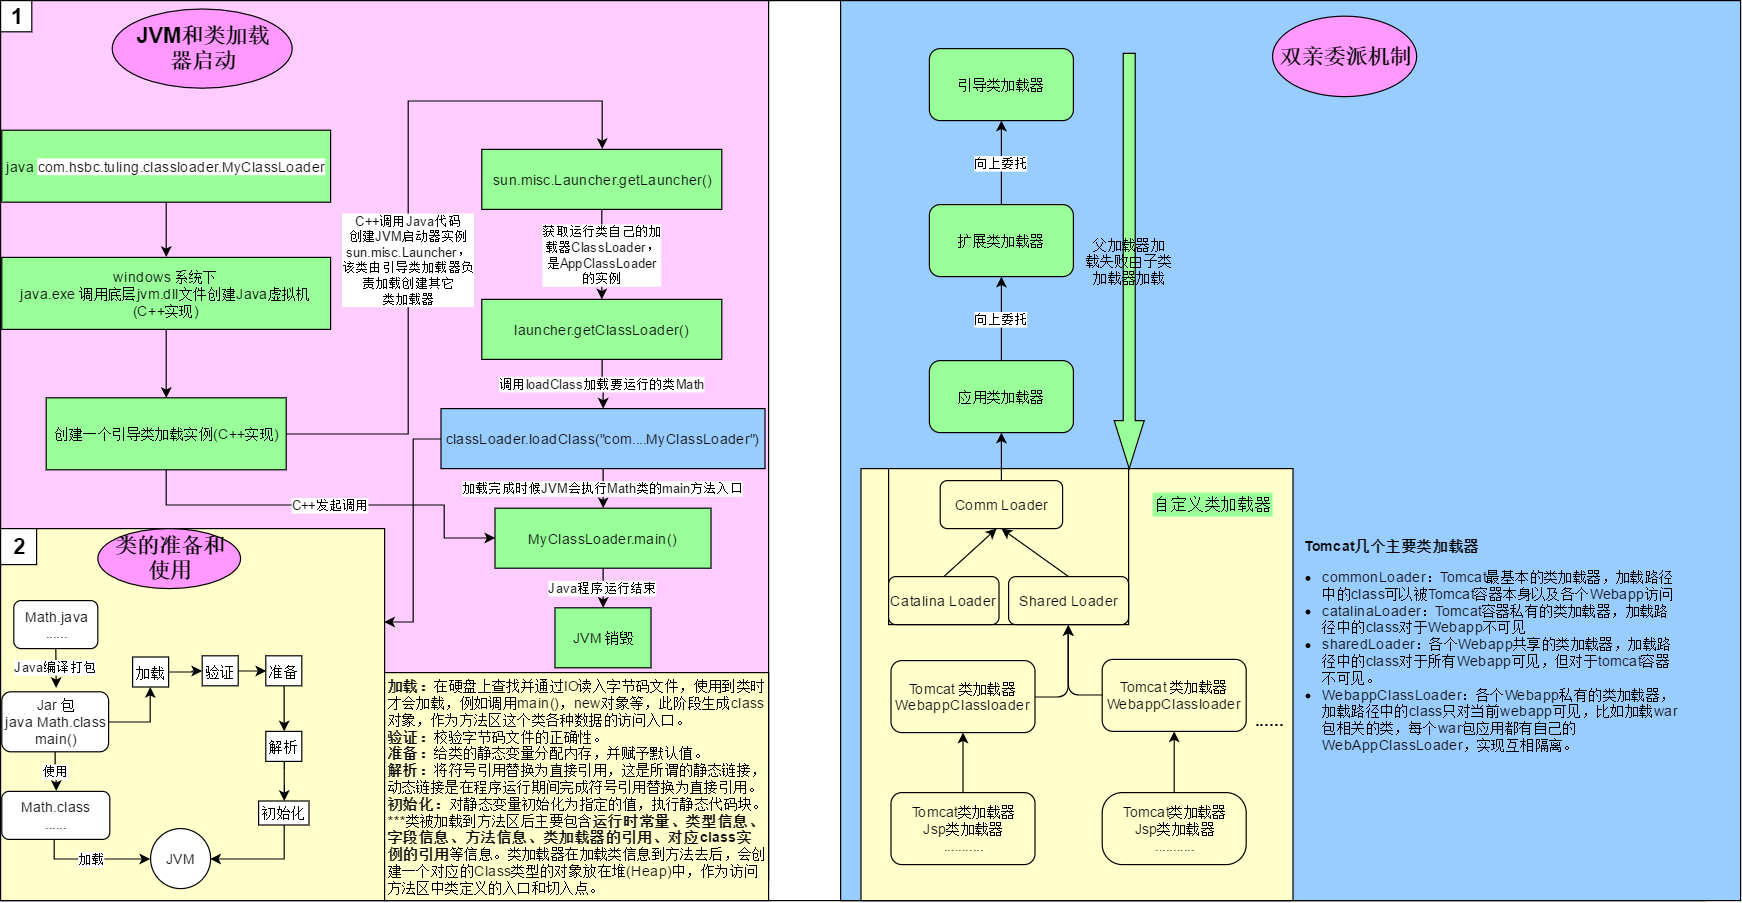

The diagram above was exported from draw.io. Its source (the exported page's mxGraphModel, read from the mxfile embedded in the PNG):
<mxGraphModel dx="2012" dy="703" grid="1" gridSize="10" guides="1" tooltips="1" connect="1" arrows="1" fold="1" page="1" pageScale="1" pageWidth="827" pageHeight="1169" math="0" shadow="0">
  <root>
    <mxCell id="0" />
    <mxCell id="1" parent="0" />
    <mxCell id="2" value="" style="whiteSpace=wrap;html=1;" parent="1" vertex="1">
      <mxGeometry x="-240" width="1420" height="750" as="geometry" />
    </mxCell>
    <mxCell id="79" value="" style="whiteSpace=wrap;html=1;aspect=fixed;fillColor=#99CCFF;" parent="1" vertex="1">
      <mxGeometry x="460" width="750" height="750" as="geometry" />
    </mxCell>
    <mxCell id="78" value="" style="whiteSpace=wrap;html=1;fillColor=#FFCCFF;" parent="1" vertex="1">
      <mxGeometry x="-240" width="640" height="733" as="geometry" />
    </mxCell>
    <mxCell id="19" value="" style="whiteSpace=wrap;html=1;aspect=fixed;fillColor=#FFFFCC;" parent="1" vertex="1">
      <mxGeometry x="477" y="390" width="360" height="360" as="geometry" />
    </mxCell>
    <mxCell id="39" value="" style="whiteSpace=wrap;html=1;fillColor=#FFFFCC;" parent="1" vertex="1">
      <mxGeometry x="500" y="390" width="200" height="130" as="geometry" />
    </mxCell>
    <mxCell id="3" value="引导类加载器" style="rounded=1;whiteSpace=wrap;html=1;fillColor=#99FF99;" parent="1" vertex="1">
      <mxGeometry x="534" y="40" width="120" height="60" as="geometry" />
    </mxCell>
    <mxCell id="4" value="扩展类加载器" style="rounded=1;whiteSpace=wrap;html=1;fillColor=#99FF99;" parent="1" vertex="1">
      <mxGeometry x="534" y="170" width="120" height="60" as="geometry" />
    </mxCell>
    <mxCell id="5" value="应用类加载器" style="rounded=1;whiteSpace=wrap;html=1;fillColor=#99FF99;" parent="1" vertex="1">
      <mxGeometry x="534" y="300" width="120" height="60" as="geometry" />
    </mxCell>
    <mxCell id="9" value="向上委托" style="endArrow=classic;html=1;entryX=0.5;entryY=1;entryDx=0;entryDy=0;exitX=0.5;exitY=0;exitDx=0;exitDy=0;" parent="1" edge="1">
      <mxGeometry width="50" height="50" relative="1" as="geometry">
        <mxPoint x="594" y="170" as="sourcePoint" />
        <mxPoint x="594" y="100" as="targetPoint" />
      </mxGeometry>
    </mxCell>
    <mxCell id="11" value="向上委托" style="endArrow=classic;html=1;entryX=0.5;entryY=1;entryDx=0;entryDy=0;exitX=0.5;exitY=0;exitDx=0;exitDy=0;" parent="1" edge="1">
      <mxGeometry width="50" height="50" relative="1" as="geometry">
        <mxPoint x="594" y="300" as="sourcePoint" />
        <mxPoint x="594" y="230" as="targetPoint" />
        <Array as="points" />
      </mxGeometry>
    </mxCell>
    <mxCell id="18" value="&lt;span&gt;父加载器加&lt;/span&gt;&lt;div&gt;载失败由子类&lt;/div&gt;&lt;div&gt;加载器加载&lt;/div&gt;" style="html=1;shadow=0;dashed=0;align=center;verticalAlign=middle;shape=mxgraph.arrows2.arrow;dy=0.6;dx=40;direction=south;notch=0;fillColor=#99FF99;" parent="1" vertex="1">
      <mxGeometry x="688" y="44" width="25" height="346" as="geometry" />
    </mxCell>
    <mxCell id="20" value="Tomcat 类加载器&lt;br&gt;WebappClassloader" style="rounded=1;whiteSpace=wrap;html=1;fillColor=#FFFFCC;" parent="1" vertex="1">
      <mxGeometry x="502" y="550" width="120" height="60" as="geometry" />
    </mxCell>
    <mxCell id="21" value="&lt;span style=&quot;white-space: normal&quot;&gt;Tomcat 类加载器&lt;/span&gt;&lt;br style=&quot;white-space: normal&quot;&gt;&lt;span style=&quot;white-space: normal&quot;&gt;WebappClassloader&lt;/span&gt;" style="rounded=1;whiteSpace=wrap;html=1;fillColor=#FFFFCC;" parent="1" vertex="1">
      <mxGeometry x="678" y="549" width="120" height="60" as="geometry" />
    </mxCell>
    <mxCell id="28" value="" style="edgeStyle=orthogonalEdgeStyle;rounded=0;orthogonalLoop=1;jettySize=auto;html=1;" parent="1" source="22" target="20" edge="1">
      <mxGeometry relative="1" as="geometry" />
    </mxCell>
    <mxCell id="22" value="Tomcat类加载器&lt;br&gt;Jsp类加载器&lt;br&gt;..........." style="rounded=1;whiteSpace=wrap;html=1;fillColor=#FFFFCC;" parent="1" vertex="1">
      <mxGeometry x="502" y="660" width="120" height="60" as="geometry" />
    </mxCell>
    <mxCell id="27" value="" style="edgeStyle=orthogonalEdgeStyle;rounded=0;orthogonalLoop=1;jettySize=auto;html=1;" parent="1" source="23" target="21" edge="1">
      <mxGeometry relative="1" as="geometry" />
    </mxCell>
    <mxCell id="23" value="Tomcat类加载器&lt;br&gt;Jsp类加载器&lt;br&gt;..........." style="rounded=1;whiteSpace=wrap;html=1;fillColor=#FFFFCC;arcSize=28;" parent="1" vertex="1">
      <mxGeometry x="678" y="660" width="120" height="60" as="geometry" />
    </mxCell>
    <mxCell id="31" value="&lt;ul&gt;&lt;li&gt;commonLoader：Tomcat最基本的类加载器，加载路径中的class可以被Tomcat容器本身以及各个Webapp访问&lt;/li&gt;&lt;li&gt;catalinaLoader：Tomcat容器私有的类加载器，加载路径中的class对于Webapp不可见&lt;/li&gt;&lt;li&gt;sharedLoader：各个Webapp共享的类加载器，加载路径中的class对于所有Webapp可见，但对于tomcat容器不可见。&lt;/li&gt;&lt;li&gt;WebappClassLoader：各个Webapp私有的类加载器，加载路径中的class只对当前webapp可见，比如加载war包相关的类，每个war包应用都有自己的WebAppClassLoader，实现互相隔离。&lt;/li&gt;&lt;/ul&gt;" style="text;strokeColor=none;fillColor=none;html=1;whiteSpace=wrap;verticalAlign=middle;overflow=hidden;" parent="1" vertex="1">
      <mxGeometry x="820" y="410" width="340" height="280" as="geometry" />
    </mxCell>
    <mxCell id="34" value="&lt;font style=&quot;font-size: 12px&quot;&gt;Tomcat几个主要类加载器&lt;/font&gt;" style="text;strokeColor=none;fillColor=none;html=1;fontSize=24;fontStyle=1;verticalAlign=middle;align=center;" parent="1" vertex="1">
      <mxGeometry x="870" y="430" width="100" height="40" as="geometry" />
    </mxCell>
    <mxCell id="35" value="&lt;b&gt;&lt;font style=&quot;font-size: 14px&quot;&gt;......&lt;/font&gt;&lt;/b&gt;" style="text;html=1;strokeColor=none;fillColor=none;align=center;verticalAlign=middle;whiteSpace=wrap;rounded=0;" parent="1" vertex="1">
      <mxGeometry x="797" y="589" width="40" height="20" as="geometry" />
    </mxCell>
    <mxCell id="54" value="" style="edgeStyle=orthogonalEdgeStyle;rounded=0;orthogonalLoop=1;jettySize=auto;html=1;" parent="1" source="40" target="5" edge="1">
      <mxGeometry relative="1" as="geometry" />
    </mxCell>
    <mxCell id="40" value="Comm Loader" style="rounded=1;whiteSpace=wrap;html=1;fillColor=#FFFFCC;" parent="1" vertex="1">
      <mxGeometry x="543" y="400" width="102" height="40" as="geometry" />
    </mxCell>
    <mxCell id="41" value="Shared Loader" style="rounded=1;whiteSpace=wrap;html=1;fillColor=#FFFFCC;" parent="1" vertex="1">
      <mxGeometry x="600" y="480" width="100" height="40" as="geometry" />
    </mxCell>
    <mxCell id="42" value="Catalina Loader" style="rounded=1;whiteSpace=wrap;html=1;fillColor=#FFFFCC;" parent="1" vertex="1">
      <mxGeometry x="500" y="480" width="92" height="40" as="geometry" />
    </mxCell>
    <mxCell id="46" value="" style="edgeStyle=segmentEdgeStyle;endArrow=classic;html=1;exitX=0;exitY=0.5;exitDx=0;exitDy=0;entryX=0.5;entryY=1;entryDx=0;entryDy=0;" parent="1" source="21" target="41" edge="1">
      <mxGeometry width="50" height="50" relative="1" as="geometry">
        <mxPoint x="650" y="570" as="sourcePoint" />
        <mxPoint x="700" y="520" as="targetPoint" />
      </mxGeometry>
    </mxCell>
    <mxCell id="47" value="" style="edgeStyle=segmentEdgeStyle;endArrow=classic;html=1;exitX=1;exitY=0.5;exitDx=0;exitDy=0;" parent="1" source="20" edge="1">
      <mxGeometry width="50" height="50" relative="1" as="geometry">
        <mxPoint x="630" y="580" as="sourcePoint" />
        <mxPoint x="650" y="520" as="targetPoint" />
      </mxGeometry>
    </mxCell>
    <mxCell id="52" value="" style="endArrow=classic;html=1;exitX=0.5;exitY=0;exitDx=0;exitDy=0;" parent="1" source="42" edge="1">
      <mxGeometry width="50" height="50" relative="1" as="geometry">
        <mxPoint x="540" y="490" as="sourcePoint" />
        <mxPoint x="590" y="440" as="targetPoint" />
      </mxGeometry>
    </mxCell>
    <mxCell id="53" value="" style="endArrow=classic;html=1;exitX=0.5;exitY=0;exitDx=0;exitDy=0;entryX=0.5;entryY=1;entryDx=0;entryDy=0;" parent="1" source="41" target="40" edge="1">
      <mxGeometry width="50" height="50" relative="1" as="geometry">
        <mxPoint x="600" y="500" as="sourcePoint" />
        <mxPoint x="650" y="450" as="targetPoint" />
      </mxGeometry>
    </mxCell>
    <mxCell id="55" value="&lt;font style=&quot;font-size: 14px&quot;&gt;自定义类加载器&lt;/font&gt;" style="text;html=1;strokeColor=none;fillColor=#99FF99;align=center;verticalAlign=middle;whiteSpace=wrap;rounded=0;" parent="1" vertex="1">
      <mxGeometry x="720" y="410" width="100" height="20" as="geometry" />
    </mxCell>
    <mxCell id="75" style="edgeStyle=orthogonalEdgeStyle;rounded=0;orthogonalLoop=1;jettySize=auto;html=1;entryX=0.5;entryY=0;entryDx=0;entryDy=0;" parent="1" source="56" target="57" edge="1">
      <mxGeometry relative="1" as="geometry" />
    </mxCell>
    <mxCell id="56" value="java&amp;nbsp;&lt;span style=&quot;background-color: rgb(255 , 255 , 255) ; font-size: 9pt&quot;&gt;com.hsbc.tuling.classloader.&lt;/span&gt;&lt;span style=&quot;background-color: rgb(255 , 255 , 255) ; font-size: 9pt&quot;&gt;MyClassLoader&lt;/span&gt;" style="rounded=0;whiteSpace=wrap;html=1;fillColor=#99FF99;" parent="1" vertex="1">
      <mxGeometry x="-239" y="108" width="274" height="60" as="geometry" />
    </mxCell>
    <mxCell id="77" style="edgeStyle=orthogonalEdgeStyle;rounded=0;orthogonalLoop=1;jettySize=auto;html=1;entryX=0.5;entryY=0;entryDx=0;entryDy=0;" parent="1" source="57" target="58" edge="1">
      <mxGeometry relative="1" as="geometry" />
    </mxCell>
    <mxCell id="57" value="windows 系统下&lt;br&gt;java.exe 调用底层jvm.dll文件创建Java虚拟机(C++实现)" style="rounded=0;whiteSpace=wrap;html=1;fillColor=#99FF99;" parent="1" vertex="1">
      <mxGeometry x="-239" y="214" width="274" height="60" as="geometry" />
    </mxCell>
    <mxCell id="68" value="C++调用Java代码&lt;div&gt;创建JVM启动器实例&lt;/div&gt;&lt;div&gt;sun.misc.Launcher，&lt;/div&gt;&lt;div&gt;该类由引导类加载器负&lt;/div&gt;&lt;div&gt;责加载创建其它&lt;/div&gt;&lt;div&gt;类加载器&lt;/div&gt;" style="edgeStyle=orthogonalEdgeStyle;rounded=0;orthogonalLoop=1;jettySize=auto;html=1;entryX=0.5;entryY=0;entryDx=0;entryDy=0;" parent="1" source="58" target="59" edge="1">
      <mxGeometry x="-0.1501" relative="1" as="geometry">
        <Array as="points">
          <mxPoint x="100" y="361" />
          <mxPoint x="100" y="84" />
          <mxPoint x="261" y="84" />
        </Array>
        <mxPoint as="offset" />
      </mxGeometry>
    </mxCell>
    <mxCell id="69" value="C++发起调用" style="edgeStyle=orthogonalEdgeStyle;rounded=0;orthogonalLoop=1;jettySize=auto;html=1;entryX=0;entryY=0.5;entryDx=0;entryDy=0;exitX=0.5;exitY=1;exitDx=0;exitDy=0;" parent="1" source="58" target="64" edge="1">
      <mxGeometry relative="1" as="geometry">
        <Array as="points">
          <mxPoint x="-102" y="420" />
          <mxPoint x="130" y="420" />
          <mxPoint x="130" y="448" />
        </Array>
      </mxGeometry>
    </mxCell>
    <mxCell id="58" value="创建一个引导类加载实例(C++实现)" style="rounded=0;whiteSpace=wrap;html=1;fillColor=#99FF99;" parent="1" vertex="1">
      <mxGeometry x="-202" y="331" width="200" height="60" as="geometry" />
    </mxCell>
    <mxCell id="61" value="获取运行类自己的加&lt;div&gt;载器ClassLoader，&lt;/div&gt;&lt;div&gt;是AppClassLoader&lt;/div&gt;&lt;div&gt;的实例&lt;/div&gt;" style="edgeStyle=orthogonalEdgeStyle;rounded=0;orthogonalLoop=1;jettySize=auto;html=1;" parent="1" source="59" target="60" edge="1">
      <mxGeometry relative="1" as="geometry" />
    </mxCell>
    <mxCell id="59" value="sun.misc.Launcher.getLauncher()" style="rounded=0;whiteSpace=wrap;html=1;fillColor=#99FF99;" parent="1" vertex="1">
      <mxGeometry x="161" y="124" width="200" height="50" as="geometry" />
    </mxCell>
    <mxCell id="63" value="调用loadClass加载要运行的类Math" style="edgeStyle=orthogonalEdgeStyle;rounded=0;orthogonalLoop=1;jettySize=auto;html=1;" parent="1" source="60" target="62" edge="1">
      <mxGeometry relative="1" as="geometry" />
    </mxCell>
    <mxCell id="60" value="launcher.getClassLoader()" style="rounded=0;whiteSpace=wrap;html=1;fillColor=#99FF99;" parent="1" vertex="1">
      <mxGeometry x="161" y="249" width="200" height="50" as="geometry" />
    </mxCell>
    <mxCell id="65" value="加载完成时候JVM会执行Math类的main方法入口" style="edgeStyle=orthogonalEdgeStyle;rounded=0;orthogonalLoop=1;jettySize=auto;html=1;" parent="1" source="62" target="64" edge="1">
      <mxGeometry relative="1" as="geometry" />
    </mxCell>
    <mxCell id="117" style="edgeStyle=orthogonalEdgeStyle;rounded=0;orthogonalLoop=1;jettySize=auto;html=1;entryX=1;entryY=0.25;entryDx=0;entryDy=0;" parent="1" source="62" target="87" edge="1">
      <mxGeometry relative="1" as="geometry" />
    </mxCell>
    <mxCell id="62" value="classLoader.loadClass(&quot;com....MyClassLoader&quot;)" style="rounded=0;whiteSpace=wrap;html=1;fillColor=#99CCFF;" parent="1" vertex="1">
      <mxGeometry x="127" y="340" width="270" height="50" as="geometry" />
    </mxCell>
    <mxCell id="67" value="Java程序运行结束" style="edgeStyle=orthogonalEdgeStyle;rounded=0;orthogonalLoop=1;jettySize=auto;html=1;" parent="1" source="64" target="66" edge="1">
      <mxGeometry relative="1" as="geometry" />
    </mxCell>
    <mxCell id="64" value="MyClassLoader.main()" style="rounded=0;whiteSpace=wrap;html=1;fillColor=#99FF99;" parent="1" vertex="1">
      <mxGeometry x="172" y="423" width="180" height="50" as="geometry" />
    </mxCell>
    <mxCell id="66" value="JVM 销毁" style="rounded=0;whiteSpace=wrap;html=1;fillColor=#99FF99;" parent="1" vertex="1">
      <mxGeometry x="222" y="506" width="80" height="50" as="geometry" />
    </mxCell>
    <mxCell id="81" value="&lt;font style=&quot;font-size: 18px&quot;&gt;&lt;b&gt;双亲委派机制&lt;/b&gt;&lt;/font&gt;" style="ellipse;whiteSpace=wrap;html=1;fillColor=#FF99FF;" parent="1" vertex="1">
      <mxGeometry x="820" y="13" width="120" height="67" as="geometry" />
    </mxCell>
    <mxCell id="83" value="&lt;b&gt;&lt;font style=&quot;font-size: 18px&quot;&gt;JVM和类加载&lt;br&gt;器启动&lt;/font&gt;&lt;/b&gt;" style="ellipse;whiteSpace=wrap;html=1;fillColor=#FF99FF;" parent="1" vertex="1">
      <mxGeometry x="-147" y="7" width="150" height="66" as="geometry" />
    </mxCell>
    <mxCell id="84" value="&lt;b&gt;&lt;font style=&quot;font-size: 18px&quot;&gt;1&lt;/font&gt;&lt;/b&gt;" style="whiteSpace=wrap;html=1;aspect=fixed;fillColor=#FFFFFF;" parent="1" vertex="1">
      <mxGeometry x="-240" width="26" height="26" as="geometry" />
    </mxCell>
    <mxCell id="85" value="&lt;b&gt;&lt;font style=&quot;font-size: 18px&quot;&gt;2&lt;/font&gt;&lt;/b&gt;" style="whiteSpace=wrap;html=1;aspect=fixed;fillColor=#FFFFFF;" parent="1" vertex="1">
      <mxGeometry x="-239" y="440" width="26" height="26" as="geometry" />
    </mxCell>
    <mxCell id="87" value="" style="whiteSpace=wrap;html=1;fillColor=#FFFFCC;" parent="1" vertex="1">
      <mxGeometry x="-240" y="440" width="320" height="310" as="geometry" />
    </mxCell>
    <mxCell id="89" value="&lt;b&gt;&lt;font style=&quot;font-size: 18px&quot;&gt;类的准备和&lt;br&gt;使用&lt;/font&gt;&lt;/b&gt;" style="ellipse;whiteSpace=wrap;html=1;fillColor=#FF99FF;" parent="1" vertex="1">
      <mxGeometry x="-159" y="440" width="119" height="50" as="geometry" />
    </mxCell>
    <mxCell id="90" value="&lt;b&gt;&lt;font style=&quot;font-size: 18px&quot;&gt;2&lt;/font&gt;&lt;/b&gt;" style="whiteSpace=wrap;html=1;aspect=fixed;fillColor=#FFFFFF;" parent="1" vertex="1">
      <mxGeometry x="-240" y="440" width="30" height="30" as="geometry" />
    </mxCell>
    <mxCell id="116" value="Java编译打包" style="edgeStyle=orthogonalEdgeStyle;rounded=0;orthogonalLoop=1;jettySize=auto;html=1;entryX=0.5;entryY=0;entryDx=0;entryDy=0;" parent="1" edge="1">
      <mxGeometry relative="1" as="geometry">
        <mxPoint x="-194" y="539" as="sourcePoint" />
        <mxPoint x="-194" y="573" as="targetPoint" />
      </mxGeometry>
    </mxCell>
    <mxCell id="91" value="Math.java&lt;br&gt;......" style="rounded=1;whiteSpace=wrap;html=1;fillColor=#FFFFFF;" parent="1" vertex="1">
      <mxGeometry x="-229" y="500" width="70" height="40" as="geometry" />
    </mxCell>
    <mxCell id="107" style="edgeStyle=orthogonalEdgeStyle;rounded=0;orthogonalLoop=1;jettySize=auto;html=1;entryX=0.5;entryY=1;entryDx=0;entryDy=0;" parent="1" source="92" target="94" edge="1">
      <mxGeometry relative="1" as="geometry" />
    </mxCell>
    <mxCell id="115" value="使用" style="edgeStyle=orthogonalEdgeStyle;rounded=0;orthogonalLoop=1;jettySize=auto;html=1;entryX=0.5;entryY=0;entryDx=0;entryDy=0;" parent="1" source="92" target="93" edge="1">
      <mxGeometry relative="1" as="geometry" />
    </mxCell>
    <mxCell id="92" value="Jar 包&lt;br&gt;java Math.class&lt;br&gt;main()" style="rounded=1;whiteSpace=wrap;html=1;fillColor=#FFFFFF;" parent="1" vertex="1">
      <mxGeometry x="-239" y="576" width="89" height="50" as="geometry" />
    </mxCell>
    <mxCell id="114" value="加载" style="edgeStyle=orthogonalEdgeStyle;rounded=0;orthogonalLoop=1;jettySize=auto;html=1;entryX=0;entryY=0.5;entryDx=0;entryDy=0;exitX=0.5;exitY=1;exitDx=0;exitDy=0;" parent="1" source="93" target="112" edge="1">
      <mxGeometry relative="1" as="geometry">
        <Array as="points">
          <mxPoint x="-195" y="715" />
        </Array>
      </mxGeometry>
    </mxCell>
    <mxCell id="93" value="Math.class&lt;br&gt;......" style="rounded=1;whiteSpace=wrap;html=1;fillColor=#FFFFFF;" parent="1" vertex="1">
      <mxGeometry x="-239" y="659" width="90" height="40" as="geometry" />
    </mxCell>
    <mxCell id="108" style="edgeStyle=orthogonalEdgeStyle;rounded=0;orthogonalLoop=1;jettySize=auto;html=1;entryX=0;entryY=0.5;entryDx=0;entryDy=0;" parent="1" source="94" target="96" edge="1">
      <mxGeometry relative="1" as="geometry" />
    </mxCell>
    <mxCell id="94" value="加载" style="rounded=0;whiteSpace=wrap;html=1;fillColor=#FFFFFF;" parent="1" vertex="1">
      <mxGeometry x="-130" y="547" width="30" height="25" as="geometry" />
    </mxCell>
    <mxCell id="113" style="edgeStyle=orthogonalEdgeStyle;rounded=0;orthogonalLoop=1;jettySize=auto;html=1;entryX=1;entryY=0.5;entryDx=0;entryDy=0;exitX=0.5;exitY=1;exitDx=0;exitDy=0;" parent="1" source="95" target="112" edge="1">
      <mxGeometry relative="1" as="geometry" />
    </mxCell>
    <mxCell id="95" value="初始化" style="rounded=0;whiteSpace=wrap;html=1;fillColor=#FFFFFF;" parent="1" vertex="1">
      <mxGeometry x="-25" y="667" width="42" height="20" as="geometry" />
    </mxCell>
    <mxCell id="110" style="edgeStyle=orthogonalEdgeStyle;rounded=0;orthogonalLoop=1;jettySize=auto;html=1;entryX=0;entryY=0.5;entryDx=0;entryDy=0;" parent="1" source="96" target="98" edge="1">
      <mxGeometry relative="1" as="geometry" />
    </mxCell>
    <mxCell id="96" value="验证" style="rounded=0;whiteSpace=wrap;html=1;fillColor=#FFFFFF;" parent="1" vertex="1">
      <mxGeometry x="-72" y="546" width="30" height="25" as="geometry" />
    </mxCell>
    <mxCell id="111" style="edgeStyle=orthogonalEdgeStyle;rounded=0;orthogonalLoop=1;jettySize=auto;html=1;entryX=0.5;entryY=0;entryDx=0;entryDy=0;" parent="1" source="97" target="95" edge="1">
      <mxGeometry relative="1" as="geometry" />
    </mxCell>
    <mxCell id="97" value="解析" style="rounded=0;whiteSpace=wrap;html=1;fillColor=#FFFFFF;" parent="1" vertex="1">
      <mxGeometry x="-19" y="609" width="30" height="25" as="geometry" />
    </mxCell>
    <mxCell id="104" style="edgeStyle=orthogonalEdgeStyle;rounded=0;orthogonalLoop=1;jettySize=auto;html=1;" parent="1" source="98" target="97" edge="1">
      <mxGeometry relative="1" as="geometry" />
    </mxCell>
    <mxCell id="98" value="准备" style="rounded=0;whiteSpace=wrap;html=1;fillColor=#FFFFFF;" parent="1" vertex="1">
      <mxGeometry x="-19" y="546" width="30" height="25" as="geometry" />
    </mxCell>
    <mxCell id="112" value="JVM" style="ellipse;whiteSpace=wrap;html=1;aspect=fixed;fillColor=#FFFFFF;" parent="1" vertex="1">
      <mxGeometry x="-115" y="690" width="50" height="50" as="geometry" />
    </mxCell>
    <mxCell id="118" value="&lt;b&gt;加载：&lt;/b&gt;在硬盘上查找并通过IO读入字节码文件，使用到类时才会加载，例如调用main()，new对象等，此阶段生成class对象，作为方法区这个类各种数据的访问入口。&lt;br&gt;&lt;b&gt;验证：&lt;/b&gt;校验字节码文件的正确性。&lt;br&gt;&lt;b&gt;准备：&lt;/b&gt;给类的静态变量分配内存，并赋予默认值。&lt;br&gt;&lt;b&gt;解析：&lt;/b&gt;将符号引用替换为直接引用，这是所谓的静态链接，动态链接是在程序运行期间完成符号引用替换为直接引用。&lt;br&gt;&lt;b&gt;初始化：&lt;/b&gt;对静态变量初始化为指定的值，执行静态代码块。&lt;br&gt;&lt;b&gt;***&lt;/b&gt;类被加载到方法区后主要包含&lt;b&gt;运行时常量、类型信息、字段信息、方法信息、类加载器的引用、对应class实例的引用&lt;/b&gt;等信息。类加载器在加载类信息到方法去后，会创建一个对应的Class类型的对象放在堆(Heap)中，作为访问方法区中类定义的入口和切入点。" style="whiteSpace=wrap;html=1;fillColor=#FFFFCC;align=left;" vertex="1" parent="1">
      <mxGeometry x="80" y="560" width="320" height="190" as="geometry" />
    </mxCell>
  </root>
</mxGraphModel>